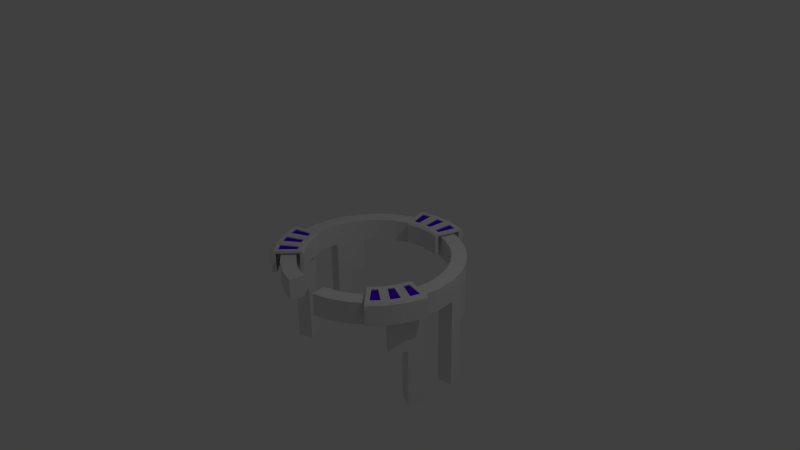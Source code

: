 # Source: Gate.blend  (saved by Blender 2.76.0; exported with 4.5.12 LTS)
import bpy
from mathutils import Matrix  # noqa: F401  (used for matrix-valued properties, if any)

bpy.ops.wm.read_factory_settings(use_empty=True)
scene = bpy.context.scene
scene.name = 'Scene'

# ---- collections
col_collection_1 = bpy.data.collections.new('Collection 1'); scene.collection.children.link(col_collection_1)

# ---- materials (node trees are filled in below, after node groups)
mat_material = bpy.data.materials.new('Material')
mat_material.alpha_threshold = 0.0
mat_material.use_transparent_shadow = False
mat_material.roughness = 0.5
mat_material.line_color = (0.0, 0.0, 0.0, 1.0)
mat_material_001 = bpy.data.materials.new('Material.001')
mat_material_001.alpha_threshold = 0.0
mat_material_001.use_transparent_shadow = False
mat_material_001.diffuse_color = (0.08585, 0.0, 0.8, 1.0)
mat_material_001.roughness = 0.5

# ---- material node trees

# ---- world
world_world = bpy.data.worlds.new('World'); scene.world = world_world
world_world.color = (0.05088, 0.05088, 0.05088)
world_world.use_sun_shadow = False
world_world.sun_shadow_jitter_overblur = 0.0
world_world.cycles.sampling_method = 'MANUAL'
world_world.cycles.sample_map_resolution = 256

# ---- cameras
cam_camera = bpy.data.cameras.new('Camera')
cam_camera.clip_end = 100.0
cam_camera.lens = 35.0
cam_camera.sensor_width = 32.0
cam_camera.sensor_height = 18.0
cam_camera.ortho_scale = 7.314
cam_camera.dof.focus_distance = 0.0
cam_camera.dof.aperture_fstop = 128.0

# ---- lights
light_lamp = bpy.data.lights.new('Lamp', 'POINT')
light_lamp.transmission_factor = 0.0
light_lamp.cutoff_distance = 30.0
light_lamp.energy = 100.0
light_lamp.shadow_buffer_clip_start = 1.001
light_lamp.shadow_soft_size = 0.1
light_lamp.shadow_maximum_resolution = 0.006
light_lamp.use_absolute_resolution = True
light_lamp.cycles.use_multiple_importance_sampling = False

# ---- meshes
me_circle_001 = bpy.data.meshes.new('Circle.001')
me_circle_001.from_pydata([(-1.226, 0.2915, -0.025), (-0.9242, 0.2198, -0.025), (-1.145, 0.525, -0.025), (-0.8636, 0.3958, -0.025), (-1.021, 0.7384, -0.025), (-0.7698, 0.5567, -0.025), (-0.8573, 0.9234, -0.025), (-0.6464, 0.6962, -0.025), (-0.6464, 0.6962, 0.2407), (-0.7698, 0.5567, 0.2407), (-0.8636, 0.3958, 0.2407), (-0.9242, 0.2198, 0.2407), (-0.8573, 0.9234, 0.2407), (-1.021, 0.7384, 0.2407), (-1.145, 0.525, 0.2407), (-1.226, 0.2915, 0.2407), (-0.6141, 0.6614, 0.2407), (-0.7313, 0.5289, 0.2407), (-0.8204, 0.3761, 0.2407), (-0.878, 0.2088, 0.2407), (-1.287, 0.306, 0.2407), (-1.203, 0.5513, 0.2407), (-1.072, 0.7753, 0.2407), (-0.9002, 0.9695, 0.2407), (-0.904, 0.2149, -0.05718), (-0.878, 0.2088, -0.03061), (-0.8994, 0.2139, -0.04228), (-0.6141, 0.6614, -0.03061), (-0.6322, 0.681, -0.05718), (-0.629, 0.6775, -0.04228), (-1.178, 0.5401, -0.05718), (-1.203, 0.5513, -0.03061), (-1.072, 0.7753, -0.03061), (-1.05, 0.7597, -0.05718), (-0.882, 0.95, -0.05718), (-0.9002, 0.9695, -0.03061), (-0.8841, 0.9522, -0.0451), (-1.287, 0.306, -0.03061), (-1.261, 0.2999, -0.05718), (-1.264, 0.3006, -0.0451), (-0.8204, 0.3761, -0.03061), (-0.8447, 0.3872, -0.05718), (-0.7529, 0.5445, -0.05718), (-0.7313, 0.5289, -0.03061), (-0.968, 0.7688, -0.05718), (-0.881, 0.8671, -0.05718), (-0.7074, 0.6801, -0.05718), (-0.7612, 0.6192, -0.05718), (-1.146, 0.4639, -0.05718), (-0.9138, 0.3576, -0.05718), (-0.9402, 0.2808, -0.05718), (-1.188, 0.3398, -0.05718), (-0.8265, 0.529, -0.05718), (-0.8674, 0.4588, -0.05718), (-1.099, 0.5652, -0.05718), (-1.033, 0.6785, -0.05718), (-0.881, 0.8671, -0.04147), (-0.968, 0.7688, -0.04147), (-0.7612, 0.6192, -0.04147), (-0.7074, 0.6801, -0.04147), (-1.146, 0.4639, -0.04147), (-0.9138, 0.3576, -0.04147), (-1.188, 0.3398, -0.04147), (-0.9402, 0.2808, -0.04147), (-0.8674, 0.4588, -0.04147), (-0.8265, 0.529, -0.04147), (-1.033, 0.6785, -0.04147), (-1.099, 0.5652, -0.04147), (0.8653, 0.9159, -0.025), (0.6524, 0.6905, -0.025), (1.027, 0.7294, -0.025), (0.7746, 0.55, -0.025), (1.15, 0.515, -0.025), (0.867, 0.3883, -0.025), (1.228, 0.2808, -0.025), (0.9261, 0.2117, -0.025), (0.9261, 0.2117, 0.2407), (0.867, 0.3883, 0.2407), (0.7746, 0.55, 0.2407), (0.6524, 0.6905, 0.2407), (1.228, 0.2808, 0.2407), (1.15, 0.515, 0.2407), (1.027, 0.7294, 0.2407), (0.8653, 0.9159, 0.2407), (0.8798, 0.2011, 0.2407), (0.8237, 0.3689, 0.2407), (0.7359, 0.5225, 0.2407), (0.6198, 0.656, 0.2407), (0.9086, 0.9617, 0.2407), (1.079, 0.7659, 0.2407), (1.207, 0.5407, 0.2407), (1.29, 0.2948, 0.2407), (0.6381, 0.6754, -0.05718), (0.6198, 0.656, -0.03061), (0.6349, 0.672, -0.04228), (0.8798, 0.2011, -0.03061), (0.9058, 0.207, -0.05718), (0.9013, 0.206, -0.04228), (1.057, 0.7505, -0.05718), (1.079, 0.7659, -0.03061), (1.207, 0.5407, -0.03061), (1.183, 0.5298, -0.05718), (1.264, 0.2888, -0.05718), (1.29, 0.2948, -0.03061), (1.267, 0.2895, -0.0451), (0.9086, 0.9617, -0.03061), (0.8903, 0.9422, -0.05718), (0.8923, 0.9445, -0.0451), (0.7359, 0.5225, -0.03061), (0.7577, 0.5379, -0.05718), (0.848, 0.3798, -0.05718), (0.8237, 0.3689, -0.03061), (1.15, 0.4539, -0.05718), (1.191, 0.3295, -0.05718), (0.9426, 0.2726, -0.05718), (0.9169, 0.3496, -0.05718), (0.9746, 0.7603, -0.05718), (0.7666, 0.6126, -0.05718), (0.7133, 0.6739, -0.05718), (0.8885, 0.8593, -0.05718), (0.8713, 0.4513, -0.05718), (0.8311, 0.5217, -0.05718), (1.039, 0.6695, -0.05718), (1.104, 0.5555, -0.05718), (1.191, 0.3295, -0.04147), (1.15, 0.4539, -0.04147), (0.9169, 0.3496, -0.04147), (0.9426, 0.2726, -0.04147), (0.9746, 0.7603, -0.04147), (0.7666, 0.6126, -0.04147), (0.8885, 0.8593, -0.04147), (0.7133, 0.6739, -0.04147), (0.8311, 0.5217, -0.04147), (0.8713, 0.4513, -0.04147), (1.104, 0.5555, -0.04147), (1.039, 0.6695, -0.04147), (0.3605, -1.207, -0.025), (0.2718, -0.9103, -0.025), (0.118, -1.254, -0.025), (0.08899, -0.9458, -0.025), (-0.129, -1.253, -0.025), (-0.09724, -0.945, -0.025), (-0.371, -1.204, -0.025), (-0.2797, -0.9079, -0.025), (-0.2797, -0.9079, 0.2407), (-0.09724, -0.945, 0.2407), (0.08899, -0.9458, 0.2407), (0.2718, -0.9103, 0.2407), (-0.371, -1.204, 0.2407), (-0.129, -1.253, 0.2407), (0.118, -1.254, 0.2407), (0.3605, -1.207, 0.2407), (-0.2657, -0.8625, 0.2407), (-0.09238, -0.8978, 0.2407), (0.08454, -0.8985, 0.2407), (0.2582, -0.8648, 0.2407), (0.3785, -1.268, 0.2407), (0.1239, -1.317, 0.2407), (-0.1354, -1.316, 0.2407), (-0.3896, -1.264, 0.2407), (0.2658, -0.8904, -0.05718), (0.2582, -0.8648, -0.03061), (0.2645, -0.8859, -0.04228), (-0.2657, -0.8625, -0.03061), (-0.2736, -0.888, -0.05718), (-0.2722, -0.8835, -0.04228), (0.1214, -1.291, -0.05718), (0.1239, -1.317, -0.03061), (-0.1354, -1.316, -0.03061), (-0.1327, -1.289, -0.05718), (-0.3817, -1.239, -0.05718), (-0.3896, -1.264, -0.03061), (-0.3826, -1.242, -0.0451), (0.3785, -1.268, -0.03061), (0.3709, -1.242, -0.05718), (0.3717, -1.245, -0.0451), (0.08454, -0.8985, -0.03061), (0.08704, -0.9251, -0.05718), (-0.09511, -0.9243, -0.05718), (-0.09238, -0.8978, -0.03061), (-0.1818, -1.223, -0.05718), (-0.3104, -1.197, -0.05718), (-0.2352, -0.9526, -0.05718), (-0.1557, -0.9688, -0.05718), (0.1711, -1.224, -0.05718), (0.1472, -0.9702, -0.05718), (0.2269, -0.9547, -0.05718), (0.2999, -1.199, -0.05718), (-0.04488, -0.9802, -0.05718), (0.03632, -0.9806, -0.05718), (0.06022, -1.235, -0.05718), (-0.071, -1.234, -0.05718), (-0.3104, -1.197, -0.04147), (-0.1818, -1.223, -0.04147), (-0.1557, -0.9688, -0.04147), (-0.2352, -0.9526, -0.04147), (0.1711, -1.224, -0.04147), (0.1472, -0.9702, -0.04147), (0.2999, -1.199, -0.04147), (0.2269, -0.9547, -0.04147), (0.03632, -0.9806, -0.04147), (-0.04488, -0.9802, -0.04147), (-0.071, -1.234, -0.04147), (0.06022, -1.235, -0.04147)], [], [(3, 10, 9, 5), (15, 14, 21, 20), (1, 3, 2, 0), (11, 19, 18, 10), (3, 5, 4, 2), (5, 7, 6, 4), (43, 17, 18, 40), (1, 11, 10, 3), (5, 9, 8, 7), (9, 17, 16, 8), (1, 0, 39, 38, 24, 26), (49, 50, 63, 61), (10, 18, 17, 9), (12, 6, 36, 35, 23), (35, 32, 22, 23), (32, 31, 21, 22), (14, 13, 22, 21), (13, 12, 23, 22), (0, 15, 20, 37, 39), (46, 47, 58, 59), (8, 16, 27, 29, 7), (25, 40, 18, 19), (17, 43, 27, 16), (31, 37, 20, 21), (52, 53, 64, 65), (6, 7, 29, 28, 34, 36), (24, 25, 26), (27, 28, 29), (34, 35, 36), (37, 38, 39), (43, 40, 41, 42), (31, 32, 33, 30), (32, 35, 34, 33), (37, 31, 30, 38), (24, 41, 40, 25), (27, 43, 42, 28), (1, 26, 25, 19, 11), (33, 34, 45, 44), (34, 28, 46, 45), (28, 42, 47, 46), (42, 33, 44, 47), (30, 41, 49, 48), (41, 24, 50, 49), (24, 38, 51, 50), (38, 30, 48, 51), (42, 41, 53, 52), (41, 30, 54, 53), (30, 33, 55, 54), (33, 42, 52, 55), (57, 56, 59, 58), (60, 61, 63, 62), (65, 64, 67, 66), (55, 52, 65, 66), (44, 45, 56, 57), (50, 51, 62, 63), (53, 54, 67, 64), (47, 44, 57, 58), (48, 49, 61, 60), (54, 55, 66, 67), (45, 46, 59, 56), (51, 48, 60, 62), (71, 78, 77, 73), (83, 82, 89, 88), (69, 71, 70, 68), (79, 87, 86, 78), (71, 73, 72, 70), (73, 75, 74, 72), (111, 85, 86, 108), (69, 79, 78, 71), (73, 77, 76, 75), (77, 85, 84, 76), (69, 68, 107, 106, 92, 94), (117, 118, 131, 129), (78, 86, 85, 77), (80, 74, 104, 103, 91), (103, 100, 90, 91), (100, 99, 89, 90), (82, 81, 90, 89), (81, 80, 91, 90), (68, 83, 88, 105, 107), (114, 115, 126, 127), (76, 84, 95, 97, 75), (93, 108, 86, 87), (85, 111, 95, 84), (99, 105, 88, 89), (120, 121, 132, 133), (74, 75, 97, 96, 102, 104), (92, 93, 94), (95, 96, 97), (102, 103, 104), (105, 106, 107), (111, 108, 109, 110), (99, 100, 101, 98), (100, 103, 102, 101), (105, 99, 98, 106), (92, 109, 108, 93), (95, 111, 110, 96), (69, 94, 93, 87, 79), (101, 102, 113, 112), (102, 96, 114, 113), (96, 110, 115, 114), (110, 101, 112, 115), (98, 109, 117, 116), (109, 92, 118, 117), (92, 106, 119, 118), (106, 98, 116, 119), (110, 109, 121, 120), (109, 98, 122, 121), (98, 101, 123, 122), (101, 110, 120, 123), (125, 124, 127, 126), (128, 129, 131, 130), (133, 132, 135, 134), (123, 120, 133, 134), (112, 113, 124, 125), (118, 119, 130, 131), (121, 122, 135, 132), (115, 112, 125, 126), (116, 117, 129, 128), (122, 123, 134, 135), (113, 114, 127, 124), (119, 116, 128, 130), (139, 146, 145, 141), (151, 150, 157, 156), (137, 139, 138, 136), (147, 155, 154, 146), (139, 141, 140, 138), (141, 143, 142, 140), (179, 153, 154, 176), (137, 147, 146, 139), (141, 145, 144, 143), (145, 153, 152, 144), (137, 136, 175, 174, 160, 162), (185, 186, 199, 197), (146, 154, 153, 145), (148, 142, 172, 171, 159), (171, 168, 158, 159), (168, 167, 157, 158), (150, 149, 158, 157), (149, 148, 159, 158), (136, 151, 156, 173, 175), (182, 183, 194, 195), (144, 152, 163, 165, 143), (161, 176, 154, 155), (153, 179, 163, 152), (167, 173, 156, 157), (188, 189, 200, 201), (142, 143, 165, 164, 170, 172), (160, 161, 162), (163, 164, 165), (170, 171, 172), (173, 174, 175), (179, 176, 177, 178), (167, 168, 169, 166), (168, 171, 170, 169), (173, 167, 166, 174), (160, 177, 176, 161), (163, 179, 178, 164), (137, 162, 161, 155, 147), (169, 170, 181, 180), (170, 164, 182, 181), (164, 178, 183, 182), (178, 169, 180, 183), (166, 177, 185, 184), (177, 160, 186, 185), (160, 174, 187, 186), (174, 166, 184, 187), (178, 177, 189, 188), (177, 166, 190, 189), (166, 169, 191, 190), (169, 178, 188, 191), (193, 192, 195, 194), (196, 197, 199, 198), (201, 200, 203, 202), (191, 188, 201, 202), (180, 181, 192, 193), (186, 187, 198, 199), (189, 190, 203, 200), (183, 180, 193, 194), (184, 185, 197, 196), (190, 191, 202, 203), (181, 182, 195, 192), (187, 184, 196, 198)])
me_circle_001.polygons.foreach_set('use_smooth', [1, 0, 1, 1, 1, 1, 1, 1, 1, 1, 1, 1, 1, 0, 1, 1, 0, 0, 0, 1, 1, 1, 1, 1, 1, 1, 1, 1, 1, 1, 1, 1, 1, 1, 1, 1, 1, 1, 1, 1, 1, 1, 1, 1, 1, 1, 1, 1, 1, 1, 1, 1, 1, 1, 1, 1, 1, 1, 1, 1, 1, 1, 0, 1, 1, 1, 1, 1, 1, 1, 1, 1, 1, 1, 0, 1, 1, 0, 0, 0, 1, 1, 1, 1, 1, 1, 1, 1, 1, 1, 1, 1, 1, 1, 1, 1, 1, 1, 1, 1, 1, 1, 1, 1, 1, 1, 1, 1, 1, 1, 1, 1, 1, 1, 1, 1, 1, 1, 1, 1, 1, 1, 1, 0, 1, 1, 1, 1, 1, 1, 1, 1, 1, 1, 1, 0, 1, 1, 0, 0, 0, 1, 1, 1, 1, 1, 1, 1, 1, 1, 1, 1, 1, 1, 1, 1, 1, 1, 1, 1, 1, 1, 1, 1, 1, 1, 1, 1, 1, 1, 1, 1, 1, 1, 1, 1, 1, 1, 1, 1, 1, 1, 1])
me_circle_001.polygons.foreach_set('material_index', [0, 0, 0, 0, 0, 0, 0, 0, 0, 0, 0, 0, 0, 0, 0, 0, 0, 0, 0, 0, 0, 0, 0, 0, 0, 0, 0, 0, 0, 0, 0, 0, 0, 0, 0, 0, 0, 0, 0, 0, 0, 0, 0, 0, 0, 0, 0, 0, 0, 1, 1, 1, 0, 0, 0, 0, 0, 0, 0, 0, 0, 0, 0, 0, 0, 0, 0, 0, 0, 0, 0, 0, 0, 0, 0, 0, 0, 0, 0, 0, 0, 0, 0, 0, 0, 0, 0, 0, 0, 0, 0, 0, 0, 0, 0, 0, 0, 0, 0, 0, 0, 0, 0, 0, 0, 0, 0, 0, 0, 0, 1, 1, 1, 0, 0, 0, 0, 0, 0, 0, 0, 0, 0, 0, 0, 0, 0, 0, 0, 0, 0, 0, 0, 0, 0, 0, 0, 0, 0, 0, 0, 0, 0, 0, 0, 0, 0, 0, 0, 0, 0, 0, 0, 0, 0, 0, 0, 0, 0, 0, 0, 0, 0, 0, 0, 0, 0, 0, 0, 0, 0, 1, 1, 1, 0, 0, 0, 0, 0, 0, 0, 0, 0])
me_circle_001.materials.append(mat_material)
me_circle_001.materials.append(mat_material_001)
me_circle_001.use_remesh_preserve_volume = False
me_circle_001.use_remesh_preserve_attributes = False
me_circle_001.use_mirror_vertex_groups = False
me_circle_001.update()
me_circle = bpy.data.meshes.new('Circle')
me_circle.from_pydata([(-0.1951, 0.9808, 0.0), (-0.3827, 0.9239, 0.0), (-0.5556, 0.8315, 0.0), (-0.7071, 0.7071, 0.0), (-0.8315, 0.5556, 0.0), (-0.9239, 0.3827, 0.0), (-0.9808, 0.1951, 0.0), (-1.0, 7.55e-08, 0.0), (-0.9808, -0.1951, 0.0), (-0.9239, -0.3827, 0.0), (-0.8315, -0.5556, 0.0), (-0.7071, -0.7071, 0.0), (-0.5556, -0.8315, 0.0), (-0.3827, -0.9239, 0.0), (-0.1951, -0.9808, 0.0), (0.1951, -0.9808, 0.0), (0.3827, -0.9239, 0.0), (0.5556, -0.8315, 0.0), (0.7071, -0.7071, 0.0), (0.8315, -0.5556, 0.0), (0.9239, -0.3827, 0.0), (0.9808, -0.1951, 0.0), (1.0, 9.656e-07, 0.0), (0.9808, 0.1951, 0.0), (0.9239, 0.3827, 0.0), (0.8315, 0.5556, 0.0), (0.7071, 0.7071, 0.0), (0.5556, 0.8315, 0.0), (0.3827, 0.9239, 0.0), (0.1951, 0.9808, 0.0), (-0.2341, 1.177, 0.0), (-0.4592, 1.109, 0.0), (-0.6667, 0.9978, 0.0), (-0.8485, 0.8485, 0.0), (-0.9978, 0.6667, 0.0), (-1.109, 0.4592, 0.0), (-1.177, 0.2341, 0.0), (-1.2, 3.36e-08, 0.0), (-1.177, -0.2341, 0.0), (-1.109, -0.4592, 0.0), (-0.9978, -0.6667, 0.0), (-0.8485, -0.8485, 0.0), (-0.6667, -0.9978, 0.0), (-0.4592, -1.109, 0.0), (-0.2341, -1.177, 0.0), (0.2341, -1.177, 0.0), (0.4592, -1.109, 0.0), (0.6667, -0.9978, 0.0), (0.8485, -0.8485, 0.0), (0.9978, -0.6667, 0.0), (1.109, -0.4592, 0.0), (1.177, -0.2341, 0.0), (1.2, 1.102e-06, 0.0), (1.177, 0.2341, 0.0), (1.109, 0.4592, 0.0), (0.9978, 0.6667, 0.0), (0.8485, 0.8485, 0.0), (0.6667, 0.9978, 0.0), (0.4592, 1.109, 0.0), (0.2341, 1.177, 0.0), (-0.1951, 0.9808, 0.3), (-0.3827, 0.9239, 0.3), (-0.5556, 0.8315, 0.3), (-0.7071, 0.7071, 0.3), (-0.8315, 0.5556, 0.3), (-0.9239, 0.3827, 0.3), (-0.9808, 0.1951, 0.3), (-1.0, 7.55e-08, 0.3), (-0.9808, -0.1951, 0.3), (-0.9239, -0.3827, 0.3), (-0.8315, -0.5556, 0.3), (-0.7071, -0.7071, 0.3), (-0.5556, -0.8315, 0.3), (-0.3827, -0.9239, 0.3), (-0.1951, -0.9808, 0.3), (0.1951, -0.9808, 0.3), (0.3827, -0.9239, 0.3), (0.5556, -0.8315, 0.3), (0.7071, -0.7071, 0.3), (0.8315, -0.5556, 0.3), (0.9239, -0.3827, 0.3), (0.9808, -0.1951, 0.3), (1.0, 9.656e-07, 0.3), (0.9808, 0.1951, 0.3), (0.9239, 0.3827, 0.3), (0.8315, 0.5556, 0.3), (0.7071, 0.7071, 0.3), (0.5556, 0.8315, 0.3), (0.3827, 0.9239, 0.3), (0.1951, 0.9808, 0.3), (-0.2341, 1.177, 0.3), (-0.4592, 1.109, 0.3), (-0.6667, 0.9978, 0.3), (-0.8485, 0.8485, 0.3), (-0.9978, 0.6667, 0.3), (-1.109, 0.4592, 0.3), (-1.177, 0.2341, 0.3), (-1.2, 3.36e-08, 0.3), (-1.177, -0.2341, 0.3), (-1.109, -0.4592, 0.3), (-0.9978, -0.6667, 0.3), (-0.8485, -0.8485, 0.3), (-0.6667, -0.9978, 0.3), (-0.4592, -1.109, 0.3), (-0.2341, -1.177, 0.3), (0.2341, -1.177, 0.3), (0.4592, -1.109, 0.3), (0.6667, -0.9978, 0.3), (0.8485, -0.8485, 0.3), (0.9978, -0.6667, 0.3), (1.109, -0.4592, 0.3), (1.177, -0.2341, 0.3), (1.2, 1.102e-06, 0.3), (1.177, 0.2341, 0.3), (1.109, 0.4592, 0.3), (0.9978, 0.6667, 0.3), (0.8485, 0.8485, 0.3), (0.6667, 0.9978, 0.3), (0.4592, 1.109, 0.3), (0.2341, 1.177, 0.3), (-0.9239, 0.3827, 0.7387), (-0.8315, 0.5556, 0.7387), (-0.9808, 0.1951, 0.7387), (-0.9239, -0.3827, 0.7387), (-0.9808, -0.1951, 0.7387), (-0.8315, -0.5556, 0.7387), (0.9239, -0.3827, 0.7387), (0.8315, -0.5556, 0.7387), (0.9808, -0.1951, 0.7387), (0.9239, 0.3827, 0.7387), (0.9808, 0.1951, 0.7387), (0.8315, 0.5556, 0.7387), (-1.109, 0.4592, 0.7387), (-0.9978, 0.6667, 0.7387), (-1.177, 0.2341, 0.7387), (-1.109, -0.4592, 0.7387), (-1.177, -0.2341, 0.7387), (-0.9978, -0.6667, 0.7387), (1.109, -0.4592, 0.7387), (0.9978, -0.6667, 0.7387), (1.177, -0.2341, 0.7387), (1.109, 0.4592, 0.7387), (1.177, 0.2341, 0.7387), (0.9978, 0.6667, 0.7387), (-0.9808, 0.1951, 1.553), (-0.9239, 0.3827, 1.553), (-0.9239, -0.3827, 1.553), (-0.9808, -0.1951, 1.553), (0.9808, -0.1951, 1.553), (0.9239, -0.3827, 1.553), (0.9239, 0.3827, 1.553), (0.9808, 0.1951, 1.553), (-1.177, 0.2341, 1.553), (-1.109, 0.4592, 1.553), (-1.109, -0.4592, 1.553), (-1.177, -0.2341, 1.553), (1.177, -0.2341, 1.553), (1.109, -0.4592, 1.553), (1.109, 0.4592, 1.553), (1.177, 0.2341, 1.553)], [], [(29, 59, 58, 28), (16, 46, 45, 15), (4, 34, 33, 3), (17, 47, 46, 16), (5, 35, 34, 4), (18, 48, 47, 17), (6, 36, 35, 5), (19, 49, 48, 18), (7, 37, 36, 6), (20, 50, 49, 19), (8, 38, 37, 7), (21, 51, 50, 20), (9, 39, 38, 8), (22, 52, 51, 21), (10, 40, 39, 9), (23, 53, 52, 22), (11, 41, 40, 10), (24, 54, 53, 23), (12, 42, 41, 11), (25, 55, 54, 24), (13, 43, 42, 12), (26, 56, 55, 25), (14, 44, 43, 13), (1, 31, 30, 0), (27, 57, 56, 26), (2, 32, 31, 1), (28, 58, 57, 27), (3, 33, 32, 2), (89, 88, 118, 119), (76, 75, 105, 106), (64, 63, 93, 94), (29, 89, 119, 59), (77, 76, 106, 107), (83, 113, 142, 130), (78, 77, 107, 108), (109, 110, 138, 139), (79, 78, 108, 109), (67, 66, 96, 97), (95, 96, 134, 132), (68, 67, 97, 98), (79, 109, 139, 127), (100, 70, 125, 137), (82, 81, 111, 112), (94, 95, 132, 133), (83, 82, 112, 113), (71, 70, 100, 101), (96, 66, 122, 134), (72, 71, 101, 102), (81, 80, 126, 128), (73, 72, 102, 103), (0, 30, 90, 60), (86, 85, 115, 116), (74, 73, 103, 104), (61, 60, 90, 91), (87, 86, 116, 117), (14, 74, 104, 44), (62, 61, 91, 92), (88, 87, 117, 118), (45, 105, 75, 15), (63, 62, 92, 93), (57, 58, 118, 117), (32, 33, 93, 92), (9, 8, 68, 69), (58, 59, 119, 118), (33, 34, 94, 93), (10, 9, 69, 70), (34, 35, 95, 94), (11, 10, 70, 71), (35, 36, 96, 95), (12, 11, 71, 72), (36, 37, 97, 96), (13, 12, 72, 73), (37, 38, 98, 97), (14, 13, 73, 74), (38, 39, 99, 98), (39, 40, 100, 99), (40, 41, 101, 100), (16, 15, 75, 76), (41, 42, 102, 101), (17, 16, 76, 77), (42, 43, 103, 102), (18, 17, 77, 78), (43, 44, 104, 103), (19, 18, 78, 79), (20, 19, 79, 80), (21, 20, 80, 81), (45, 46, 106, 105), (22, 21, 81, 82), (46, 47, 107, 106), (23, 22, 82, 83), (47, 48, 108, 107), (24, 23, 83, 84), (48, 49, 109, 108), (25, 24, 84, 85), (49, 50, 110, 109), (26, 25, 85, 86), (1, 0, 60, 61), (50, 51, 111, 110), (27, 26, 86, 87), (2, 1, 61, 62), (51, 52, 112, 111), (28, 27, 87, 88), (3, 2, 62, 63), (52, 53, 113, 112), (29, 28, 88, 89), (4, 3, 63, 64), (53, 54, 114, 113), (5, 4, 64, 65), (54, 55, 115, 114), (6, 5, 65, 66), (55, 56, 116, 115), (30, 31, 91, 90), (7, 6, 66, 67), (56, 57, 117, 116), (31, 32, 92, 91), (8, 7, 67, 68), (120, 121, 133, 132), (134, 122, 144, 152), (126, 127, 139, 138), (130, 142, 159, 151), (136, 135, 154, 155), (125, 123, 135, 137), (120, 132, 153, 145), (131, 129, 141, 143), (69, 68, 124, 123), (110, 111, 140, 138), (64, 94, 133, 121), (70, 69, 123, 125), (84, 83, 130, 129), (85, 84, 129, 131), (68, 98, 136, 124), (98, 99, 135, 136), (111, 81, 128, 140), (65, 64, 121, 120), (99, 100, 137, 135), (113, 114, 141, 142), (115, 85, 131, 143), (66, 65, 120, 122), (114, 115, 143, 141), (80, 79, 127, 126), (144, 145, 153, 152), (148, 149, 157, 156), (146, 147, 155, 154), (150, 151, 159, 158), (141, 129, 150, 158), (128, 126, 149, 148), (126, 138, 157, 149), (138, 140, 156, 157), (129, 130, 151, 150), (124, 136, 155, 147), (142, 141, 158, 159), (140, 128, 148, 156), (135, 123, 146, 154), (122, 120, 145, 144), (132, 134, 152, 153), (123, 124, 147, 146)])
me_circle.polygons.foreach_set('use_smooth', [True] * 156)
me_circle.use_remesh_preserve_volume = False
me_circle.use_remesh_preserve_attributes = False
me_circle.use_mirror_vertex_groups = False
me_circle.update()

# ---- objects
ob_circle_001 = bpy.data.objects.new('Circle.001', me_circle_001)
ob_circle = bpy.data.objects.new('Circle', me_circle)
ob_lamp = bpy.data.objects.new('Lamp', light_lamp)
ob_camera = bpy.data.objects.new('Camera', cam_camera)

# ---- transforms, parenting, visibility, modifiers, constraints
ob_circle_001.location = (0.0, 0.0, 0.0)
ob_circle_001.rotation_euler = (3.142, -0.0, 0.0)
ob_circle_001.lineart.crease_threshold = 0.0
_m = ob_circle_001.modifiers.new('EdgeSplit', 'EDGE_SPLIT')
ob_circle.location = (0.0, 0.0, 0.0)
ob_circle.rotation_euler = (3.142, -0.0, 0.0)
ob_circle.lineart.crease_threshold = 0.0
_m = ob_circle.modifiers.new('EdgeSplit', 'EDGE_SPLIT')
ob_lamp.location = (4.076, 1.005, 5.904)
ob_lamp.rotation_euler = (0.6503, 0.05522, 1.866)
ob_lamp.lock_rotations_4d = False
ob_lamp.empty_display_type = 'ARROWS'
ob_lamp.color = (0.0, 0.0, 0.0, 0.0)
ob_lamp.lineart.crease_threshold = 0.0
ob_camera.location = (7.481, -6.508, 5.344)
ob_camera.rotation_euler = (1.109, 0.01082, 0.8149)
ob_camera.lock_rotations_4d = False
ob_camera.empty_display_type = 'ARROWS'
ob_camera.color = (0.0, 0.0, 0.0, 0.0)
ob_camera.display_type = 'WIRE'
ob_camera.lineart.crease_threshold = 0.0

# ---- collection membership
col_collection_1.objects.link(ob_circle_001)
col_collection_1.objects.link(ob_circle)
col_collection_1.objects.link(ob_lamp)
col_collection_1.objects.link(ob_camera)

# ---- scene / render settings (as saved in the file)
scene.camera = ob_camera
scene.frame_start = 1; scene.frame_end = 250; scene.frame_set(1)
scene.render.engine = 'BLENDER_EEVEE_NEXT'
scene.render.resolution_percentage = 50
scene.render.dither_intensity = 0.0
scene.cycles.use_denoising = False
scene.cycles.samples = 10
scene.cycles.sampling_pattern = 'TABULATED_SOBOL'
scene.cycles.light_sampling_threshold = 0.0
scene.cycles.use_adaptive_sampling = False
scene.cycles.use_light_tree = False
scene.cycles.blur_glossy = 0.0
scene.cycles.pixel_filter_type = 'GAUSSIAN'
scene.cycles.sample_clamp_indirect = 0.0
scene.view_settings.view_transform = 'Standard'
bpy.context.view_layer.update()

